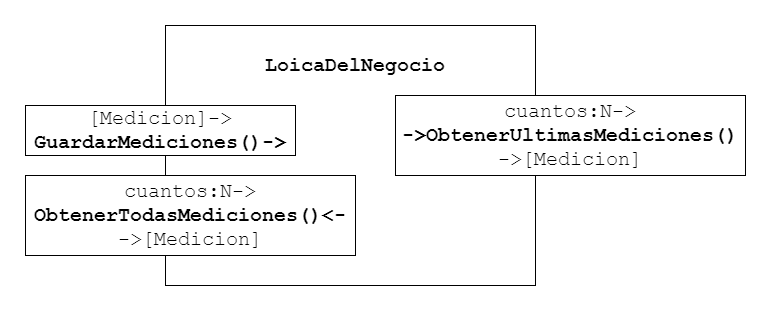

The diagram above was exported from draw.io. Its source (the exported page's mxGraphModel, read from the mxfile embedded in the PNG):
<mxGraphModel dx="1422" dy="822" grid="1" gridSize="10" guides="1" tooltips="1" connect="1" arrows="1" fold="1" page="1" pageScale="1" pageWidth="827" pageHeight="1169" math="0" shadow="0">
  <root>
    <mxCell id="oxHScRqmfe43PQKlVCyX-0" />
    <mxCell id="oxHScRqmfe43PQKlVCyX-1" parent="oxHScRqmfe43PQKlVCyX-0" />
    <mxCell id="hNr1H7j3nkQWj8r7z3dr-0" value="" style="rounded=0;whiteSpace=wrap;html=1;" vertex="1" parent="oxHScRqmfe43PQKlVCyX-1">
      <mxGeometry x="140" y="50" width="370" height="260" as="geometry" />
    </mxCell>
    <mxCell id="hNr1H7j3nkQWj8r7z3dr-1" value="LoicaDelNegocio" style="text;html=1;strokeColor=none;fillColor=none;align=center;verticalAlign=middle;whiteSpace=wrap;rounded=0;fontStyle=1;fontFamily=Courier New;fontSize=20;" vertex="1" parent="oxHScRqmfe43PQKlVCyX-1">
      <mxGeometry x="250" y="80" width="160" height="20" as="geometry" />
    </mxCell>
    <mxCell id="hNr1H7j3nkQWj8r7z3dr-6" value="cuantos:N-&amp;gt;&lt;br&gt;&lt;b&gt;ObtenerTodasMediciones()&amp;lt;-&lt;/b&gt;&lt;br&gt;-&amp;gt;[Medicion]" style="rounded=0;whiteSpace=wrap;html=1;fontFamily=Courier New;fontSize=20;align=center;fontStyle=0;autosize=1;" vertex="1" parent="oxHScRqmfe43PQKlVCyX-1">
      <mxGeometry y="200" width="330" height="80" as="geometry" />
    </mxCell>
    <mxCell id="hNr1H7j3nkQWj8r7z3dr-23" value="cuantos:N-&amp;gt;&lt;br&gt;&lt;b&gt;-&amp;gt;ObtenerUltimasMediciones()&lt;/b&gt;&lt;br&gt;-&amp;gt;[Medicion]" style="rounded=0;whiteSpace=wrap;html=1;fontFamily=Courier New;fontSize=20;align=center;fontStyle=0;autosize=1;" vertex="1" parent="oxHScRqmfe43PQKlVCyX-1">
      <mxGeometry x="370" y="120" width="350" height="80" as="geometry" />
    </mxCell>
    <mxCell id="hNr1H7j3nkQWj8r7z3dr-26" value="[Medicion]-&amp;gt;&lt;br&gt;&lt;b&gt;GuardarMediciones()-&amp;gt;&lt;/b&gt;" style="rounded=0;whiteSpace=wrap;html=1;fontFamily=Courier New;fontSize=20;align=center;fontStyle=0;autosize=1;" vertex="1" parent="oxHScRqmfe43PQKlVCyX-1">
      <mxGeometry y="130" width="270" height="50" as="geometry" />
    </mxCell>
  </root>
</mxGraphModel>